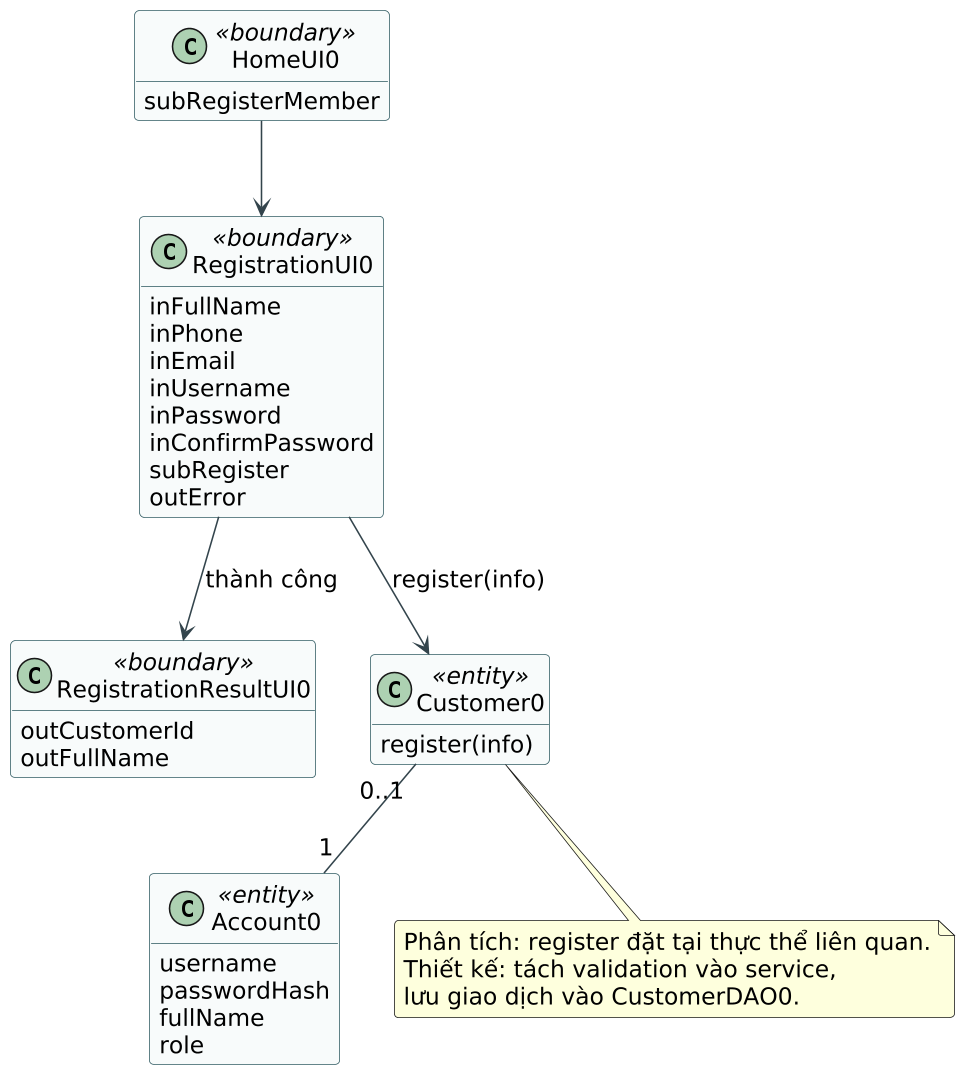

The diagram above was rendered by PlantUML. Its source (embedded in the PNG):
@startuml 03-registration-analysis
skinparam defaultFontName DejaVu Sans
skinparam defaultFontSize 15
skinparam shadowing false
skinparam backgroundColor white
skinparam ArrowColor #33444C
skinparam classBackgroundColor #F8FBFB
skinparam classBorderColor #335D64
skinparam packageBorderColor #60757D
skinparam roundcorner 6
skinparam dpi 150
skinparam maxMessageSize 180
hide empty members
top to bottom direction
class HomeUI0 <<boundary>> {
 subRegisterMember
}
class RegistrationUI0 <<boundary>> {
 inFullName
inPhone
inEmail
inUsername
inPassword
inConfirmPassword
subRegister
outError
}
class RegistrationResultUI0 <<boundary>> {
 outCustomerId
outFullName
}
class Customer0 <<entity>> {
 register(info)
}
class Account0 <<entity>> {
 username
passwordHash
fullName
role
}
HomeUI0 --> RegistrationUI0
RegistrationUI0 --> Customer0 : register(info)
RegistrationUI0 --> RegistrationResultUI0 : thành công
Customer0 "0..1" -- "1" Account0
note bottom of Customer0
Phân tích: register đặt tại thực thể liên quan.
Thiết kế: tách validation vào service,
lưu giao dịch vào CustomerDAO0.
end note
@enduml